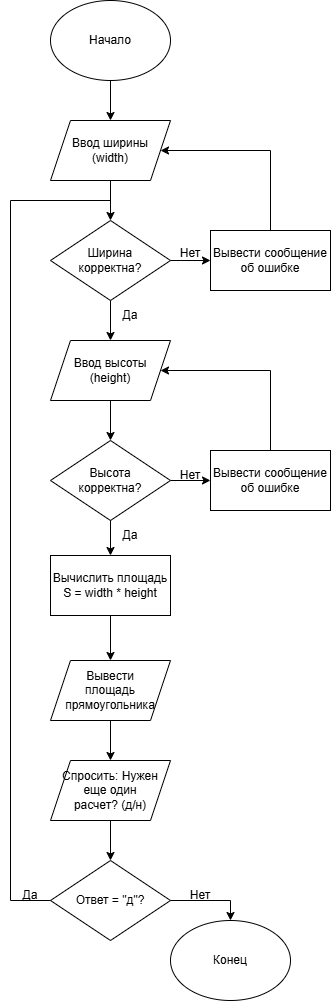

The diagram above was exported from draw.io. Its source (the exported page's mxGraphModel, read from the mxfile embedded in the PNG):
<mxGraphModel dx="1406" dy="780" grid="1" gridSize="10" guides="1" tooltips="1" connect="1" arrows="1" fold="1" page="1" pageScale="1" pageWidth="827" pageHeight="1169" math="0" shadow="0">
  <root>
    <mxCell id="0" />
    <mxCell id="1" parent="0" />
    <mxCell id="qlz4vTOiMLISVqlEy2Wq-8" connectable="0" parent="1" style="group" value="" vertex="1">
      <mxGeometry height="80" width="120" x="320" as="geometry" />
    </mxCell>
    <mxCell id="qlz4vTOiMLISVqlEy2Wq-1" parent="qlz4vTOiMLISVqlEy2Wq-8" style="ellipse;whiteSpace=wrap;html=1;shapeInside=1;" value="" vertex="1">
      <mxGeometry height="80" width="120" as="geometry" />
    </mxCell>
    <mxCell id="qlz4vTOiMLISVqlEy2Wq-7" parent="qlz4vTOiMLISVqlEy2Wq-8" style="text;html=1;whiteSpace=wrap;strokeColor=none;fillColor=none;align=center;verticalAlign=middle;rounded=0;" value="Начало" vertex="1">
      <mxGeometry height="30" width="120" y="25" as="geometry" />
    </mxCell>
    <mxCell id="qlz4vTOiMLISVqlEy2Wq-10" connectable="0" parent="1" style="group" value="" vertex="1">
      <mxGeometry height="60" width="120" x="320" y="120" as="geometry" />
    </mxCell>
    <mxCell id="qlz4vTOiMLISVqlEy2Wq-2" parent="qlz4vTOiMLISVqlEy2Wq-10" style="shape=parallelogram;perimeter=parallelogramPerimeter;whiteSpace=wrap;html=1;shapeInside=1;fixedSize=1;" value="" vertex="1">
      <mxGeometry height="60" width="120" as="geometry" />
    </mxCell>
    <mxCell id="qlz4vTOiMLISVqlEy2Wq-9" parent="qlz4vTOiMLISVqlEy2Wq-10" style="text;html=1;whiteSpace=wrap;strokeColor=none;fillColor=none;align=center;verticalAlign=middle;rounded=0;" value="Ввод ширины (width)" vertex="1">
      <mxGeometry height="30" width="100" x="10" y="15" as="geometry" />
    </mxCell>
    <mxCell id="qlz4vTOiMLISVqlEy2Wq-12" connectable="0" parent="1" style="group" value="" vertex="1">
      <mxGeometry height="80" width="120" x="320" y="220" as="geometry" />
    </mxCell>
    <mxCell id="qlz4vTOiMLISVqlEy2Wq-3" parent="qlz4vTOiMLISVqlEy2Wq-12" style="rhombus;whiteSpace=wrap;html=1;shapeInside=1;" value="" vertex="1">
      <mxGeometry height="80" width="120" as="geometry" />
    </mxCell>
    <mxCell id="qlz4vTOiMLISVqlEy2Wq-11" parent="qlz4vTOiMLISVqlEy2Wq-12" style="text;html=1;whiteSpace=wrap;strokeColor=none;fillColor=none;align=center;verticalAlign=middle;rounded=0;" value="Ширина корректна?" vertex="1">
      <mxGeometry height="30" width="80" x="20" y="25" as="geometry" />
    </mxCell>
    <mxCell id="qlz4vTOiMLISVqlEy2Wq-13" connectable="0" parent="1" style="group" value="" vertex="1">
      <mxGeometry height="60" width="120" x="320" y="340" as="geometry" />
    </mxCell>
    <mxCell id="qlz4vTOiMLISVqlEy2Wq-14" parent="qlz4vTOiMLISVqlEy2Wq-13" style="shape=parallelogram;perimeter=parallelogramPerimeter;whiteSpace=wrap;html=1;shapeInside=1;fixedSize=1;" value="" vertex="1">
      <mxGeometry height="60" width="120" as="geometry" />
    </mxCell>
    <mxCell id="qlz4vTOiMLISVqlEy2Wq-15" parent="qlz4vTOiMLISVqlEy2Wq-13" style="text;html=1;whiteSpace=wrap;strokeColor=none;fillColor=none;align=center;verticalAlign=middle;rounded=0;" value="Ввод высоты (height)" vertex="1">
      <mxGeometry height="30" width="100" x="10" y="15" as="geometry" />
    </mxCell>
    <mxCell id="qlz4vTOiMLISVqlEy2Wq-16" connectable="0" parent="1" style="group" value="" vertex="1">
      <mxGeometry height="80" width="120" x="320" y="440" as="geometry" />
    </mxCell>
    <mxCell id="qlz4vTOiMLISVqlEy2Wq-17" parent="qlz4vTOiMLISVqlEy2Wq-16" style="rhombus;whiteSpace=wrap;html=1;shapeInside=1;" value="" vertex="1">
      <mxGeometry height="80" width="120" as="geometry" />
    </mxCell>
    <mxCell id="qlz4vTOiMLISVqlEy2Wq-18" parent="qlz4vTOiMLISVqlEy2Wq-16" style="text;html=1;whiteSpace=wrap;strokeColor=none;fillColor=none;align=center;verticalAlign=middle;rounded=0;" value="Высота корректна?" vertex="1">
      <mxGeometry height="30" width="80" x="20" y="25" as="geometry" />
    </mxCell>
    <mxCell id="qlz4vTOiMLISVqlEy2Wq-21" connectable="0" parent="1" style="group" value="" vertex="1">
      <mxGeometry height="60" width="120" x="320" y="555" as="geometry" />
    </mxCell>
    <mxCell id="qlz4vTOiMLISVqlEy2Wq-19" parent="qlz4vTOiMLISVqlEy2Wq-21" style="rounded=0;whiteSpace=wrap;html=1;" value="" vertex="1">
      <mxGeometry height="60" width="120" as="geometry" />
    </mxCell>
    <mxCell id="qlz4vTOiMLISVqlEy2Wq-20" parent="qlz4vTOiMLISVqlEy2Wq-21" style="text;html=1;whiteSpace=wrap;strokeColor=none;fillColor=none;align=center;verticalAlign=middle;rounded=0;" value="Вычислить площадь S = width * height" vertex="1">
      <mxGeometry height="60" width="120" as="geometry" />
    </mxCell>
    <mxCell id="qlz4vTOiMLISVqlEy2Wq-24" connectable="0" parent="1" style="group" value="" vertex="1">
      <mxGeometry height="60" width="120" x="320" y="660" as="geometry" />
    </mxCell>
    <mxCell id="qlz4vTOiMLISVqlEy2Wq-22" parent="qlz4vTOiMLISVqlEy2Wq-24" style="shape=parallelogram;perimeter=parallelogramPerimeter;whiteSpace=wrap;html=1;shapeInside=1;fixedSize=1;" value="" vertex="1">
      <mxGeometry height="60" width="120" as="geometry" />
    </mxCell>
    <mxCell id="qlz4vTOiMLISVqlEy2Wq-23" parent="qlz4vTOiMLISVqlEy2Wq-24" style="text;html=1;whiteSpace=wrap;strokeColor=none;fillColor=none;align=center;verticalAlign=middle;rounded=0;" value="Вывести площадь прямоугольника" vertex="1">
      <mxGeometry height="30" width="100" x="10" y="15" as="geometry" />
    </mxCell>
    <mxCell id="qlz4vTOiMLISVqlEy2Wq-25" connectable="0" parent="1" style="group" value="" vertex="1">
      <mxGeometry height="60" width="120" x="320" y="760" as="geometry" />
    </mxCell>
    <mxCell id="qlz4vTOiMLISVqlEy2Wq-26" parent="qlz4vTOiMLISVqlEy2Wq-25" style="shape=parallelogram;perimeter=parallelogramPerimeter;whiteSpace=wrap;html=1;shapeInside=1;fixedSize=1;" value="" vertex="1">
      <mxGeometry height="60" width="120" as="geometry" />
    </mxCell>
    <mxCell id="qlz4vTOiMLISVqlEy2Wq-27" parent="qlz4vTOiMLISVqlEy2Wq-25" style="text;html=1;whiteSpace=wrap;strokeColor=none;fillColor=none;align=center;verticalAlign=middle;rounded=0;" value="Спросить: Нужен еще один расчет? (д/н)" vertex="1">
      <mxGeometry height="30" width="100" x="10" y="15" as="geometry" />
    </mxCell>
    <mxCell id="qlz4vTOiMLISVqlEy2Wq-28" connectable="0" parent="1" style="group" value="" vertex="1">
      <mxGeometry height="80" width="120" x="320" y="860" as="geometry" />
    </mxCell>
    <mxCell id="qlz4vTOiMLISVqlEy2Wq-29" parent="qlz4vTOiMLISVqlEy2Wq-28" style="rhombus;whiteSpace=wrap;html=1;shapeInside=1;" value="" vertex="1">
      <mxGeometry height="80" width="120" as="geometry" />
    </mxCell>
    <mxCell id="qlz4vTOiMLISVqlEy2Wq-30" parent="qlz4vTOiMLISVqlEy2Wq-28" style="text;html=1;whiteSpace=wrap;strokeColor=none;fillColor=none;align=center;verticalAlign=middle;rounded=0;" value="Ответ = &quot;д&quot;?" vertex="1">
      <mxGeometry height="30" width="80" x="20" y="25" as="geometry" />
    </mxCell>
    <mxCell id="qlz4vTOiMLISVqlEy2Wq-67" parent="qlz4vTOiMLISVqlEy2Wq-28" style="text;html=1;whiteSpace=wrap;strokeColor=none;fillColor=none;align=center;verticalAlign=middle;rounded=0;" value="Да" vertex="1">
      <mxGeometry height="30" width="60" x="-50" y="20" as="geometry" />
    </mxCell>
    <mxCell id="qlz4vTOiMLISVqlEy2Wq-31" connectable="0" parent="1" style="group" value="" vertex="1">
      <mxGeometry height="80" width="120" x="440" y="920" as="geometry" />
    </mxCell>
    <mxCell id="qlz4vTOiMLISVqlEy2Wq-32" parent="qlz4vTOiMLISVqlEy2Wq-31" style="ellipse;whiteSpace=wrap;html=1;shapeInside=1;" value="" vertex="1">
      <mxGeometry height="80" width="120" as="geometry" />
    </mxCell>
    <mxCell id="qlz4vTOiMLISVqlEy2Wq-33" parent="qlz4vTOiMLISVqlEy2Wq-31" style="text;html=1;whiteSpace=wrap;strokeColor=none;fillColor=none;align=center;verticalAlign=middle;rounded=0;" value="Конец" vertex="1">
      <mxGeometry height="30" width="120" y="25" as="geometry" />
    </mxCell>
    <mxCell id="qlz4vTOiMLISVqlEy2Wq-34" connectable="0" parent="1" style="group" value="" vertex="1">
      <mxGeometry height="60" width="120" x="480" y="450" as="geometry" />
    </mxCell>
    <mxCell id="qlz4vTOiMLISVqlEy2Wq-35" parent="qlz4vTOiMLISVqlEy2Wq-34" style="rounded=0;whiteSpace=wrap;html=1;" value="" vertex="1">
      <mxGeometry height="60" width="120" as="geometry" />
    </mxCell>
    <mxCell id="qlz4vTOiMLISVqlEy2Wq-36" parent="qlz4vTOiMLISVqlEy2Wq-34" style="text;html=1;whiteSpace=wrap;strokeColor=none;fillColor=none;align=center;verticalAlign=middle;rounded=0;" value="Вывести сообщение об ошибке" vertex="1">
      <mxGeometry height="60" width="120" as="geometry" />
    </mxCell>
    <mxCell id="qlz4vTOiMLISVqlEy2Wq-37" connectable="0" parent="1" style="group" value="" vertex="1">
      <mxGeometry height="60" width="120" x="480" y="230" as="geometry" />
    </mxCell>
    <mxCell id="qlz4vTOiMLISVqlEy2Wq-38" parent="qlz4vTOiMLISVqlEy2Wq-37" style="rounded=0;whiteSpace=wrap;html=1;" value="" vertex="1">
      <mxGeometry height="60" width="120" as="geometry" />
    </mxCell>
    <mxCell id="qlz4vTOiMLISVqlEy2Wq-39" parent="qlz4vTOiMLISVqlEy2Wq-37" style="text;html=1;whiteSpace=wrap;strokeColor=none;fillColor=none;align=center;verticalAlign=middle;rounded=0;" value="Вывести сообщение об ошибке" vertex="1">
      <mxGeometry height="60" width="120" as="geometry" />
    </mxCell>
    <mxCell id="qlz4vTOiMLISVqlEy2Wq-40" edge="1" parent="1" source="qlz4vTOiMLISVqlEy2Wq-1" style="edgeStyle=orthogonalEdgeStyle;rounded=0;orthogonalLoop=1;jettySize=auto;html=1;exitX=0.5;exitY=1;exitDx=0;exitDy=0;entryX=0.5;entryY=0;entryDx=0;entryDy=0;defaultLabelBackgroundColor=page;" target="qlz4vTOiMLISVqlEy2Wq-2">
      <mxGeometry relative="1" as="geometry" />
    </mxCell>
    <mxCell id="qlz4vTOiMLISVqlEy2Wq-41" edge="1" parent="1" source="qlz4vTOiMLISVqlEy2Wq-2" style="edgeStyle=orthogonalEdgeStyle;rounded=0;orthogonalLoop=1;jettySize=auto;html=1;exitX=0.5;exitY=1;exitDx=0;exitDy=0;defaultLabelBackgroundColor=page;" target="qlz4vTOiMLISVqlEy2Wq-3">
      <mxGeometry relative="1" as="geometry" />
    </mxCell>
    <mxCell id="qlz4vTOiMLISVqlEy2Wq-42" edge="1" parent="1" source="qlz4vTOiMLISVqlEy2Wq-3" style="edgeStyle=orthogonalEdgeStyle;rounded=0;orthogonalLoop=1;jettySize=auto;html=1;exitX=0.5;exitY=1;exitDx=0;exitDy=0;entryX=0.5;entryY=0;entryDx=0;entryDy=0;defaultLabelBackgroundColor=page;" target="qlz4vTOiMLISVqlEy2Wq-14">
      <mxGeometry relative="1" as="geometry" />
    </mxCell>
    <mxCell id="qlz4vTOiMLISVqlEy2Wq-43" edge="1" parent="1" source="qlz4vTOiMLISVqlEy2Wq-14" style="edgeStyle=orthogonalEdgeStyle;rounded=0;orthogonalLoop=1;jettySize=auto;html=1;exitX=0.5;exitY=1;exitDx=0;exitDy=0;entryX=0.5;entryY=0;entryDx=0;entryDy=0;defaultLabelBackgroundColor=page;" target="qlz4vTOiMLISVqlEy2Wq-17">
      <mxGeometry relative="1" as="geometry" />
    </mxCell>
    <mxCell id="qlz4vTOiMLISVqlEy2Wq-44" edge="1" parent="1" source="qlz4vTOiMLISVqlEy2Wq-17" style="edgeStyle=orthogonalEdgeStyle;rounded=0;orthogonalLoop=1;jettySize=auto;html=1;exitX=0.5;exitY=1;exitDx=0;exitDy=0;entryX=0.5;entryY=0;entryDx=0;entryDy=0;defaultLabelBackgroundColor=page;" target="qlz4vTOiMLISVqlEy2Wq-20">
      <mxGeometry relative="1" as="geometry" />
    </mxCell>
    <mxCell id="qlz4vTOiMLISVqlEy2Wq-45" edge="1" parent="1" source="qlz4vTOiMLISVqlEy2Wq-20" style="edgeStyle=orthogonalEdgeStyle;rounded=0;orthogonalLoop=1;jettySize=auto;html=1;exitX=0.5;exitY=1;exitDx=0;exitDy=0;entryX=0.5;entryY=0;entryDx=0;entryDy=0;defaultLabelBackgroundColor=page;" target="qlz4vTOiMLISVqlEy2Wq-22">
      <mxGeometry relative="1" as="geometry" />
    </mxCell>
    <mxCell id="qlz4vTOiMLISVqlEy2Wq-46" edge="1" parent="1" source="qlz4vTOiMLISVqlEy2Wq-22" style="edgeStyle=orthogonalEdgeStyle;rounded=0;orthogonalLoop=1;jettySize=auto;html=1;exitX=0.5;exitY=1;exitDx=0;exitDy=0;entryX=0.5;entryY=0;entryDx=0;entryDy=0;defaultLabelBackgroundColor=page;" target="qlz4vTOiMLISVqlEy2Wq-26">
      <mxGeometry relative="1" as="geometry" />
    </mxCell>
    <mxCell id="qlz4vTOiMLISVqlEy2Wq-47" edge="1" parent="1" source="qlz4vTOiMLISVqlEy2Wq-26" style="edgeStyle=orthogonalEdgeStyle;rounded=0;orthogonalLoop=1;jettySize=auto;html=1;exitX=0.5;exitY=1;exitDx=0;exitDy=0;entryX=0.5;entryY=0;entryDx=0;entryDy=0;defaultLabelBackgroundColor=page;" target="qlz4vTOiMLISVqlEy2Wq-29">
      <mxGeometry relative="1" as="geometry" />
    </mxCell>
    <mxCell id="qlz4vTOiMLISVqlEy2Wq-48" edge="1" parent="1" source="qlz4vTOiMLISVqlEy2Wq-29" style="edgeStyle=orthogonalEdgeStyle;rounded=0;orthogonalLoop=1;jettySize=auto;html=1;exitX=1;exitY=0.5;exitDx=0;exitDy=0;entryX=0.5;entryY=0;entryDx=0;entryDy=0;defaultLabelBackgroundColor=page;" target="qlz4vTOiMLISVqlEy2Wq-32">
      <mxGeometry relative="1" as="geometry" />
    </mxCell>
    <mxCell id="qlz4vTOiMLISVqlEy2Wq-49" edge="1" parent="1" source="qlz4vTOiMLISVqlEy2Wq-36" style="edgeStyle=orthogonalEdgeStyle;rounded=0;orthogonalLoop=1;jettySize=auto;html=1;exitX=0.5;exitY=0;exitDx=0;exitDy=0;entryX=1;entryY=0.5;entryDx=0;entryDy=0;defaultLabelBackgroundColor=page;" target="qlz4vTOiMLISVqlEy2Wq-15">
      <mxGeometry relative="1" as="geometry" />
    </mxCell>
    <mxCell id="qlz4vTOiMLISVqlEy2Wq-50" edge="1" parent="1" source="qlz4vTOiMLISVqlEy2Wq-17" style="edgeStyle=orthogonalEdgeStyle;rounded=0;orthogonalLoop=1;jettySize=auto;html=1;exitX=1;exitY=0.5;exitDx=0;exitDy=0;entryX=0;entryY=0.5;entryDx=0;entryDy=0;defaultLabelBackgroundColor=page;" target="qlz4vTOiMLISVqlEy2Wq-36">
      <mxGeometry relative="1" as="geometry" />
    </mxCell>
    <mxCell id="qlz4vTOiMLISVqlEy2Wq-51" edge="1" parent="1" source="qlz4vTOiMLISVqlEy2Wq-3" style="edgeStyle=orthogonalEdgeStyle;rounded=0;orthogonalLoop=1;jettySize=auto;html=1;exitX=1;exitY=0.5;exitDx=0;exitDy=0;entryX=0;entryY=0.5;entryDx=0;entryDy=0;defaultLabelBackgroundColor=page;" target="qlz4vTOiMLISVqlEy2Wq-39">
      <mxGeometry relative="1" as="geometry" />
    </mxCell>
    <mxCell id="qlz4vTOiMLISVqlEy2Wq-52" edge="1" parent="1" source="qlz4vTOiMLISVqlEy2Wq-39" style="edgeStyle=orthogonalEdgeStyle;rounded=0;orthogonalLoop=1;jettySize=auto;html=1;exitX=0.5;exitY=0;exitDx=0;exitDy=0;entryX=1;entryY=0.5;entryDx=0;entryDy=0;defaultLabelBackgroundColor=page;" target="qlz4vTOiMLISVqlEy2Wq-9">
      <mxGeometry relative="1" as="geometry" />
    </mxCell>
    <mxCell id="qlz4vTOiMLISVqlEy2Wq-54" edge="1" parent="1" style="endArrow=none;html=1;rounded=0;defaultLabelBackgroundColor=page;" value="">
      <mxGeometry height="50" relative="1" width="50" as="geometry">
        <mxPoint x="280" y="900" as="sourcePoint" />
        <mxPoint x="320" y="900" as="targetPoint" />
      </mxGeometry>
    </mxCell>
    <mxCell id="qlz4vTOiMLISVqlEy2Wq-55" edge="1" parent="1" style="endArrow=none;html=1;rounded=0;defaultLabelBackgroundColor=page;" value="">
      <mxGeometry height="50" relative="1" width="50" as="geometry">
        <mxPoint x="280" y="900" as="sourcePoint" />
        <mxPoint x="280" y="200" as="targetPoint" />
      </mxGeometry>
    </mxCell>
    <mxCell id="qlz4vTOiMLISVqlEy2Wq-56" edge="1" parent="1" style="endArrow=none;html=1;rounded=0;defaultLabelBackgroundColor=page;" value="">
      <mxGeometry height="50" relative="1" width="50" as="geometry">
        <mxPoint x="280" y="200" as="sourcePoint" />
        <mxPoint x="380" y="200" as="targetPoint" />
      </mxGeometry>
    </mxCell>
    <mxCell id="qlz4vTOiMLISVqlEy2Wq-62" parent="1" style="text;html=1;whiteSpace=wrap;strokeColor=none;fillColor=none;align=center;verticalAlign=middle;rounded=0;" value="Нет" vertex="1">
      <mxGeometry height="30" width="60" x="430" y="238" as="geometry" />
    </mxCell>
    <mxCell id="qlz4vTOiMLISVqlEy2Wq-63" parent="1" style="text;html=1;whiteSpace=wrap;strokeColor=none;fillColor=none;align=center;verticalAlign=middle;rounded=0;" value="Нет" vertex="1">
      <mxGeometry height="30" width="60" x="430" y="460" as="geometry" />
    </mxCell>
    <mxCell id="qlz4vTOiMLISVqlEy2Wq-64" parent="1" style="text;html=1;whiteSpace=wrap;strokeColor=none;fillColor=none;align=center;verticalAlign=middle;rounded=0;" value="Нет" vertex="1">
      <mxGeometry height="30" width="60" x="440" y="880" as="geometry" />
    </mxCell>
    <mxCell id="qlz4vTOiMLISVqlEy2Wq-65" parent="1" style="text;html=1;whiteSpace=wrap;strokeColor=none;fillColor=none;align=center;verticalAlign=middle;rounded=0;" value="Да" vertex="1">
      <mxGeometry height="30" width="60" x="370" y="300" as="geometry" />
    </mxCell>
    <mxCell id="qlz4vTOiMLISVqlEy2Wq-66" parent="1" style="text;html=1;whiteSpace=wrap;strokeColor=none;fillColor=none;align=center;verticalAlign=middle;rounded=0;" value="Да" vertex="1">
      <mxGeometry height="30" width="60" x="370" y="520" as="geometry" />
    </mxCell>
  </root>
</mxGraphModel>